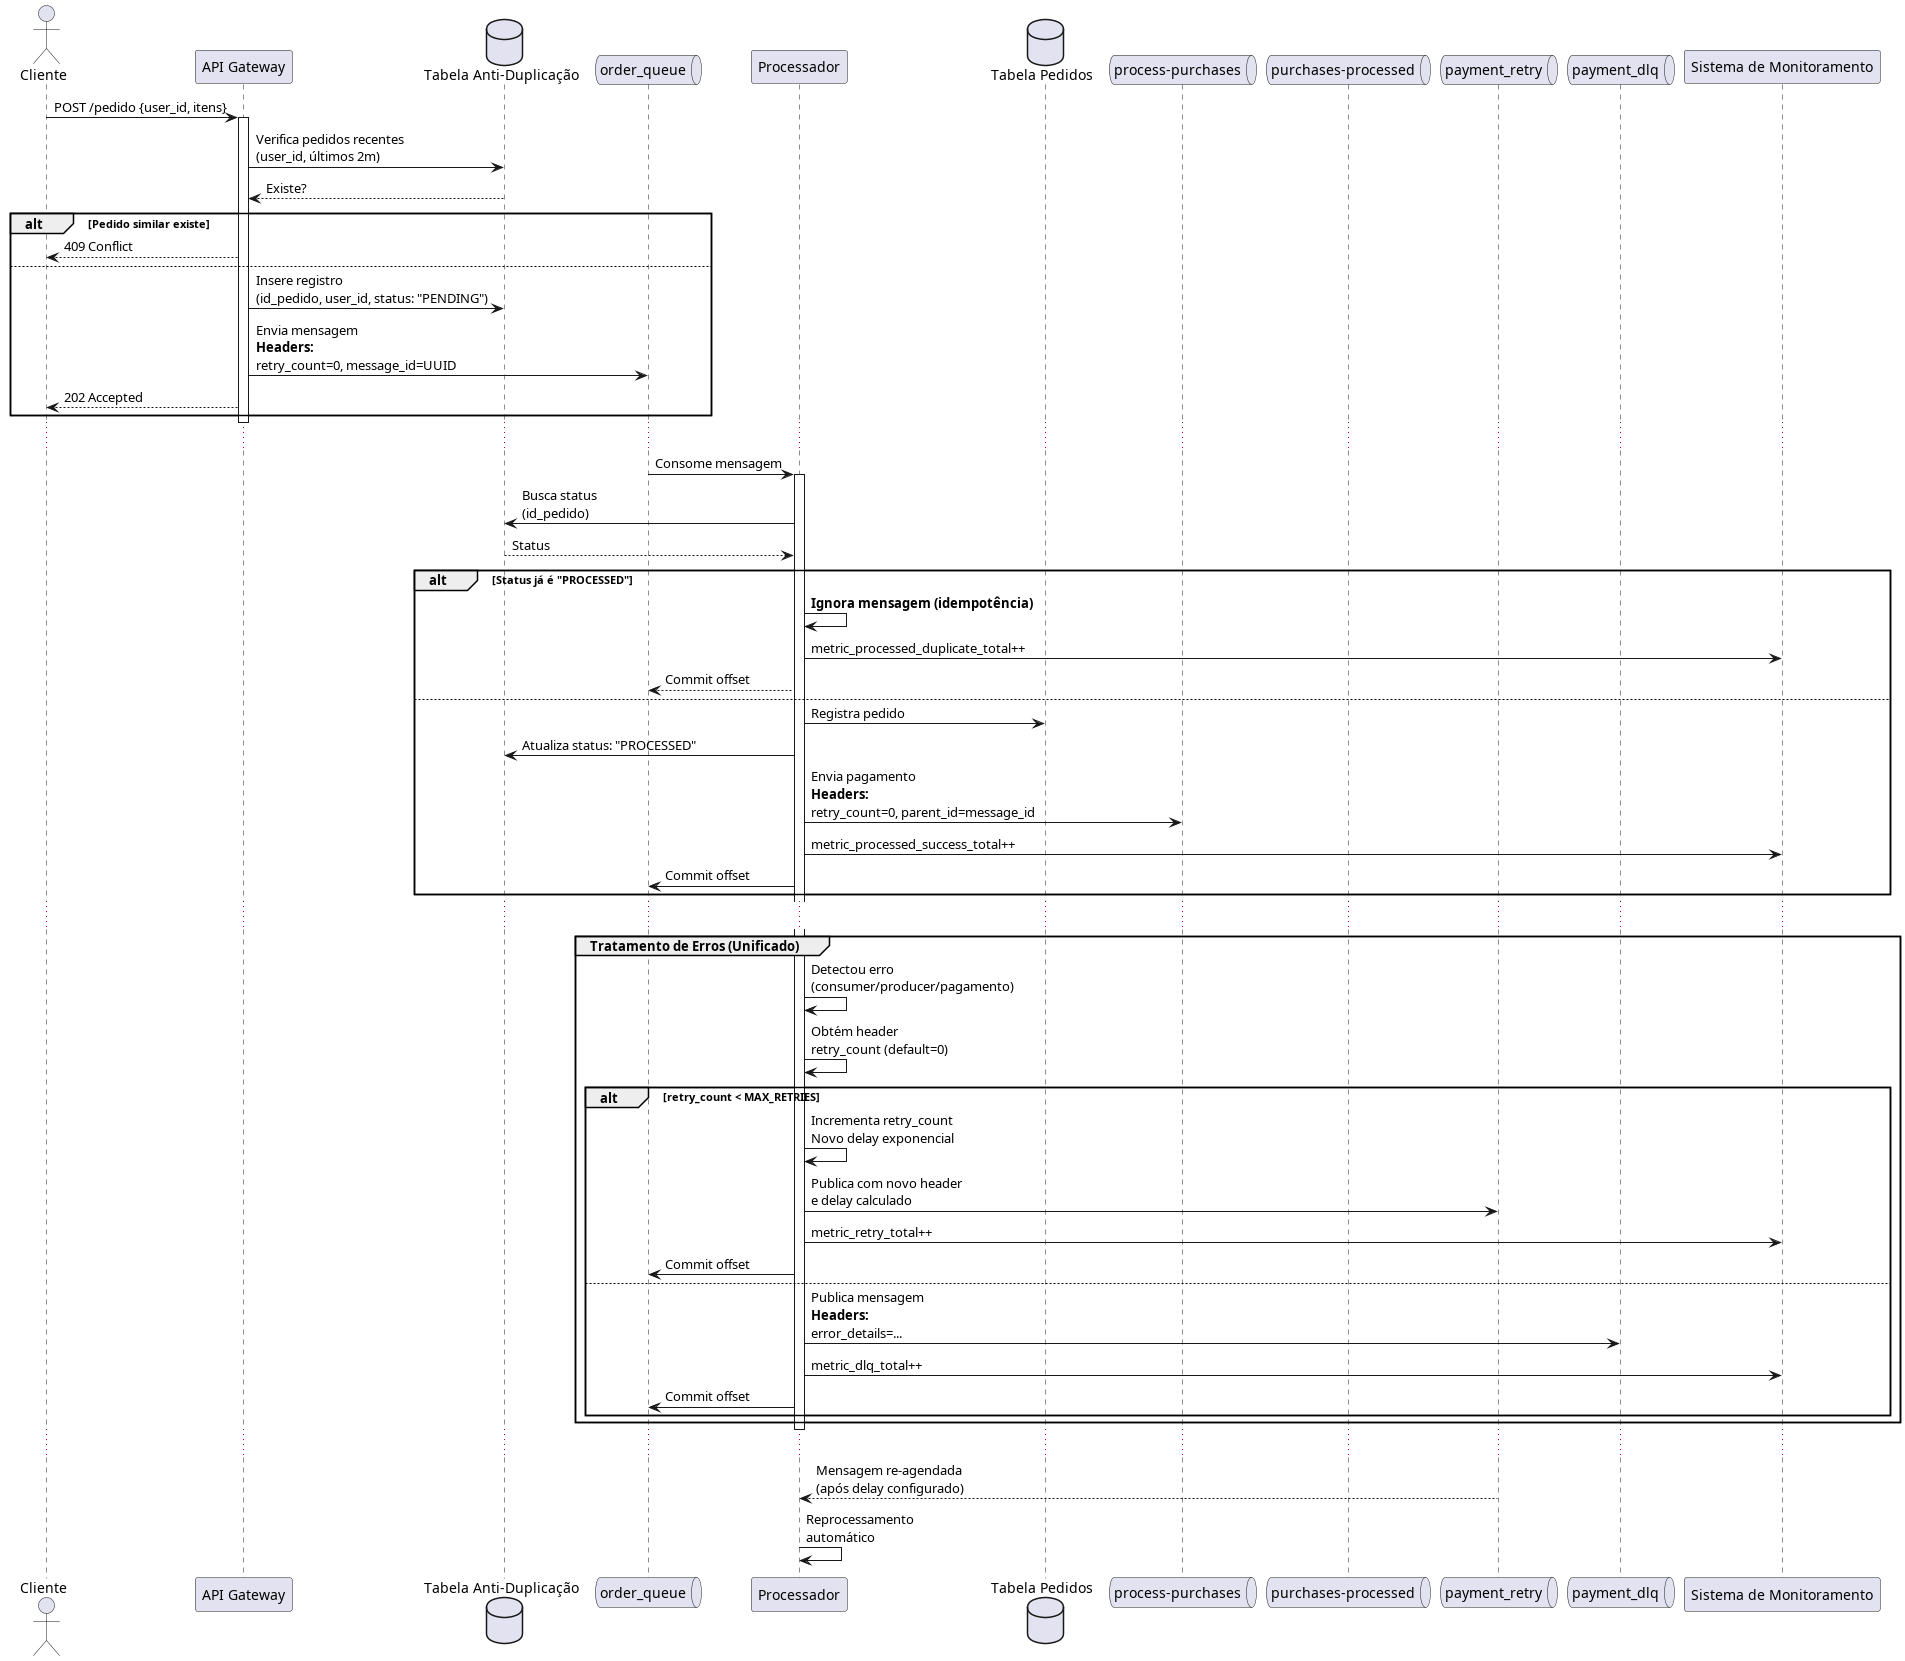

The diagram above was rendered by PlantUML. Its source (embedded in the PNG):
@startuml payment_gateway_flow

actor Cliente
participant "API Gateway" as Gateway
database "Tabela Anti-Duplicação" as AntiDup
queue "order_queue" as OrderQueue
participant "Processador" as Processor
database "Tabela Pedidos" as Orders
queue "process-purchases" as ProcessPurchases
queue "purchases-processed" as PurchasesProcessed
queue "payment_retry" as PaymentRetry
queue "payment_dlq" as PaymentDLQ
participant "Sistema de Monitoramento" as Monitoring

Cliente -> Gateway: POST /pedido {user_id, itens}
activate Gateway

Gateway -> AntiDup: Verifica pedidos recentes\n(user_id, últimos 2m)
AntiDup --> Gateway: Existe? 

alt Pedido similar existe
    Gateway --> Cliente: 409 Conflict
else 
    Gateway -> AntiDup: Insere registro\n(id_pedido, user_id, status: "PENDING")
    Gateway -> OrderQueue: Envia mensagem\n**Headers:**\nretry_count=0, message_id=UUID
    Gateway --> Cliente: 202 Accepted
end

deactivate Gateway

...

OrderQueue -> Processor: Consome mensagem
activate Processor

Processor -> AntiDup: Busca status\n(id_pedido)
AntiDup --> Processor: Status

alt Status já é "PROCESSED"
    Processor -> Processor: **Ignora mensagem (idempotência)**
    Processor -> Monitoring: metric_processed_duplicate_total++
    Processor --> OrderQueue: Commit offset
else
    Processor -> Orders: Registra pedido
    Processor -> AntiDup: Atualiza status: "PROCESSED"
    Processor -> ProcessPurchases: Envia pagamento\n**Headers:**\nretry_count=0, parent_id=message_id
    Processor -> Monitoring: metric_processed_success_total++
    Processor -> OrderQueue: Commit offset
end

...

group Tratamento de Erros (Unificado)
    Processor -> Processor: Detectou erro\n(consumer/producer/pagamento)
    Processor -> Processor: Obtém header\nretry_count (default=0)
    alt retry_count < MAX_RETRIES
        Processor -> Processor: Incrementa retry_count\nNovo delay exponencial
        Processor -> PaymentRetry: Publica com novo header\ne delay calculado
        Processor -> Monitoring: metric_retry_total++
        Processor -> OrderQueue: Commit offset
    else
        Processor -> PaymentDLQ: Publica mensagem\n**Headers:**\nerror_details=...
        Processor -> Monitoring: metric_dlq_total++
        Processor -> OrderQueue: Commit offset
    end
end

deactivate Processor

...

PaymentRetry --> Processor: Mensagem re-agendada\n(após delay configurado)
Processor -> Processor: Reprocessamento\nautomático

@enduml